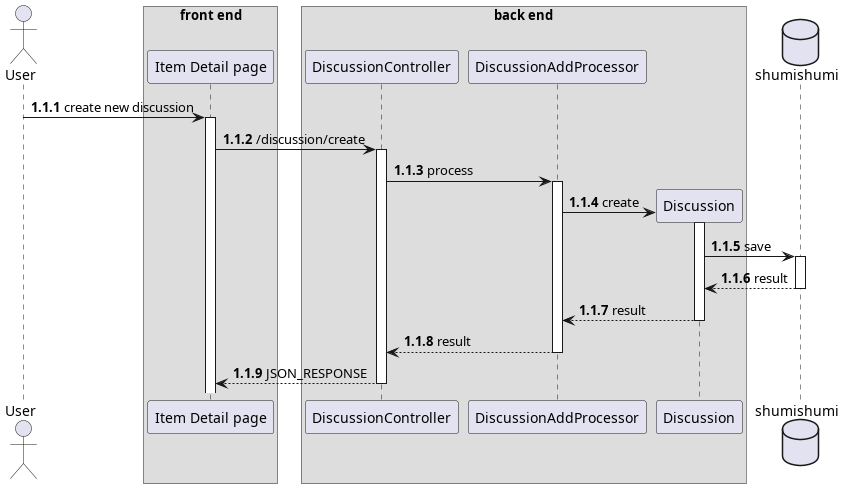

The diagram above was rendered by PlantUML. Its source (embedded in the PNG):
@startuml create discussion
autonumber 1.1.1

actor User as u

box "front end"
participant "Item Detail page" as detail
end box

box "back end"
participant "DiscussionController" as dc

participant "DiscussionAddProcessor" as proc
participant "Discussion" as dm
end box

database shumishumi as db

u -> detail++ : create new discussion
detail -> dc++ : /discussion/create

dc -> proc++ : process

create dm
proc -> dm++ : create
dm -> db++ : save
return result
return result
return result
return JSON_RESPONSE

@enduml